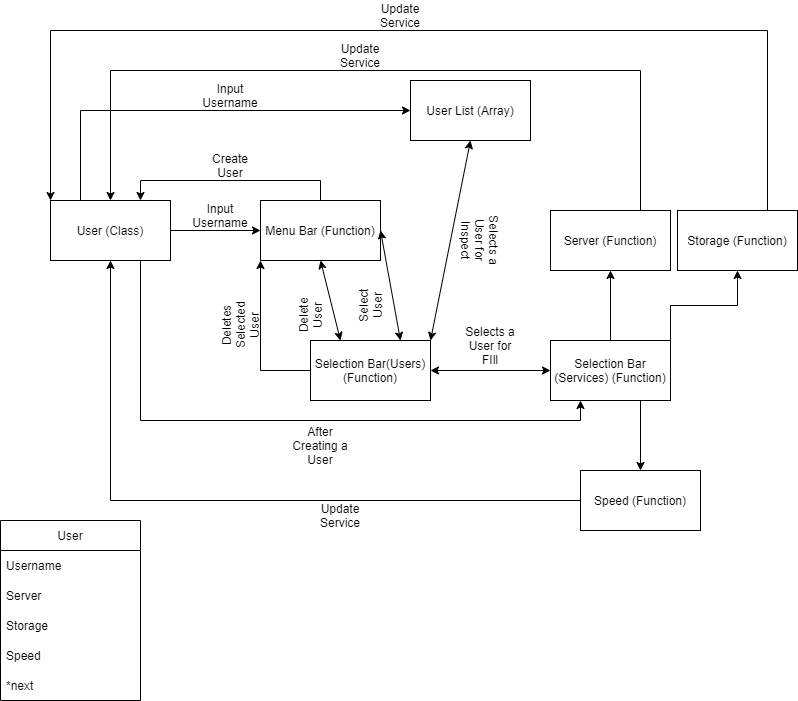

The diagram above was exported from draw.io. Its source (the exported page's mxGraphModel, read from the mxfile embedded in the PNG):
<mxGraphModel dx="1422" dy="804" grid="1" gridSize="10" guides="1" tooltips="1" connect="1" arrows="1" fold="1" page="1" pageScale="1" pageWidth="827" pageHeight="1169" math="0" shadow="0">
  <root>
    <mxCell id="WIyWlLk6GJQsqaUBKTNV-0" />
    <mxCell id="WIyWlLk6GJQsqaUBKTNV-1" parent="WIyWlLk6GJQsqaUBKTNV-0" />
    <mxCell id="ZtdEgi9N45xDhMgSNv3n-52" style="edgeStyle=orthogonalEdgeStyle;rounded=0;orthogonalLoop=1;jettySize=auto;html=1;exitX=0.75;exitY=1;exitDx=0;exitDy=0;entryX=0.25;entryY=1;entryDx=0;entryDy=0;" parent="WIyWlLk6GJQsqaUBKTNV-1" source="ZtdEgi9N45xDhMgSNv3n-12" target="ZtdEgi9N45xDhMgSNv3n-17" edge="1">
      <mxGeometry relative="1" as="geometry" />
    </mxCell>
    <mxCell id="ZtdEgi9N45xDhMgSNv3n-63" style="edgeStyle=orthogonalEdgeStyle;rounded=0;orthogonalLoop=1;jettySize=auto;html=1;exitX=0.25;exitY=0;exitDx=0;exitDy=0;entryX=0;entryY=0.5;entryDx=0;entryDy=0;" parent="WIyWlLk6GJQsqaUBKTNV-1" source="ZtdEgi9N45xDhMgSNv3n-12" target="ZtdEgi9N45xDhMgSNv3n-61" edge="1">
      <mxGeometry relative="1" as="geometry" />
    </mxCell>
    <mxCell id="ZtdEgi9N45xDhMgSNv3n-12" value="User (Class)" style="rounded=0;whiteSpace=wrap;html=1;" parent="WIyWlLk6GJQsqaUBKTNV-1" vertex="1">
      <mxGeometry x="80" y="290" width="120" height="60" as="geometry" />
    </mxCell>
    <mxCell id="ZtdEgi9N45xDhMgSNv3n-13" value="" style="endArrow=classic;html=1;rounded=0;exitX=1;exitY=0.5;exitDx=0;exitDy=0;" parent="WIyWlLk6GJQsqaUBKTNV-1" source="ZtdEgi9N45xDhMgSNv3n-12" edge="1">
      <mxGeometry width="50" height="50" relative="1" as="geometry">
        <mxPoint x="390" y="440" as="sourcePoint" />
        <mxPoint x="290" y="320" as="targetPoint" />
      </mxGeometry>
    </mxCell>
    <mxCell id="ZtdEgi9N45xDhMgSNv3n-51" style="edgeStyle=orthogonalEdgeStyle;rounded=0;orthogonalLoop=1;jettySize=auto;html=1;exitX=0.5;exitY=0;exitDx=0;exitDy=0;entryX=0.75;entryY=0;entryDx=0;entryDy=0;" parent="WIyWlLk6GJQsqaUBKTNV-1" source="ZtdEgi9N45xDhMgSNv3n-14" target="ZtdEgi9N45xDhMgSNv3n-12" edge="1">
      <mxGeometry relative="1" as="geometry" />
    </mxCell>
    <mxCell id="ZtdEgi9N45xDhMgSNv3n-14" value="Menu Bar (Function)" style="rounded=0;whiteSpace=wrap;html=1;" parent="WIyWlLk6GJQsqaUBKTNV-1" vertex="1">
      <mxGeometry x="290" y="290" width="120" height="60" as="geometry" />
    </mxCell>
    <mxCell id="ZtdEgi9N45xDhMgSNv3n-54" style="edgeStyle=orthogonalEdgeStyle;rounded=0;orthogonalLoop=1;jettySize=auto;html=1;exitX=0.5;exitY=0;exitDx=0;exitDy=0;" parent="WIyWlLk6GJQsqaUBKTNV-1" source="ZtdEgi9N45xDhMgSNv3n-17" edge="1">
      <mxGeometry relative="1" as="geometry">
        <mxPoint x="640" y="360" as="targetPoint" />
      </mxGeometry>
    </mxCell>
    <mxCell id="ZtdEgi9N45xDhMgSNv3n-56" style="edgeStyle=orthogonalEdgeStyle;rounded=0;orthogonalLoop=1;jettySize=auto;html=1;exitX=1;exitY=0;exitDx=0;exitDy=0;" parent="WIyWlLk6GJQsqaUBKTNV-1" source="ZtdEgi9N45xDhMgSNv3n-17" target="ZtdEgi9N45xDhMgSNv3n-57" edge="1">
      <mxGeometry relative="1" as="geometry">
        <mxPoint x="760" y="360" as="targetPoint" />
      </mxGeometry>
    </mxCell>
    <mxCell id="ZtdEgi9N45xDhMgSNv3n-58" style="edgeStyle=orthogonalEdgeStyle;rounded=0;orthogonalLoop=1;jettySize=auto;html=1;exitX=0.75;exitY=1;exitDx=0;exitDy=0;" parent="WIyWlLk6GJQsqaUBKTNV-1" source="ZtdEgi9N45xDhMgSNv3n-17" target="ZtdEgi9N45xDhMgSNv3n-59" edge="1">
      <mxGeometry relative="1" as="geometry">
        <mxPoint x="670" y="590" as="targetPoint" />
      </mxGeometry>
    </mxCell>
    <mxCell id="ZtdEgi9N45xDhMgSNv3n-17" value="Selection Bar (Services) (Function)" style="rounded=0;whiteSpace=wrap;html=1;" parent="WIyWlLk6GJQsqaUBKTNV-1" vertex="1">
      <mxGeometry x="580" y="430" width="120" height="60" as="geometry" />
    </mxCell>
    <mxCell id="ZtdEgi9N45xDhMgSNv3n-47" style="edgeStyle=orthogonalEdgeStyle;rounded=0;orthogonalLoop=1;jettySize=auto;html=1;exitX=0;exitY=0.5;exitDx=0;exitDy=0;entryX=0;entryY=1;entryDx=0;entryDy=0;" parent="WIyWlLk6GJQsqaUBKTNV-1" source="ZtdEgi9N45xDhMgSNv3n-24" target="ZtdEgi9N45xDhMgSNv3n-14" edge="1">
      <mxGeometry relative="1" as="geometry" />
    </mxCell>
    <mxCell id="ZtdEgi9N45xDhMgSNv3n-24" value="Selection Bar(Users) (Function)" style="rounded=0;whiteSpace=wrap;html=1;" parent="WIyWlLk6GJQsqaUBKTNV-1" vertex="1">
      <mxGeometry x="340" y="430" width="120" height="60" as="geometry" />
    </mxCell>
    <mxCell id="ZtdEgi9N45xDhMgSNv3n-28" value="Delete User" style="text;html=1;strokeColor=none;fillColor=none;align=center;verticalAlign=middle;whiteSpace=wrap;rounded=0;rotation=-90;" parent="WIyWlLk6GJQsqaUBKTNV-1" vertex="1">
      <mxGeometry x="310" y="390" width="60" height="30" as="geometry" />
    </mxCell>
    <mxCell id="ZtdEgi9N45xDhMgSNv3n-34" value="Create&lt;br&gt;User" style="text;html=1;strokeColor=none;fillColor=none;align=center;verticalAlign=middle;whiteSpace=wrap;rounded=0;rotation=0;" parent="WIyWlLk6GJQsqaUBKTNV-1" vertex="1">
      <mxGeometry x="230" y="240" width="60" height="30" as="geometry" />
    </mxCell>
    <mxCell id="ZtdEgi9N45xDhMgSNv3n-37" value="Select&lt;br&gt;User" style="text;html=1;strokeColor=none;fillColor=none;align=center;verticalAlign=middle;whiteSpace=wrap;rounded=0;rotation=-90;" parent="WIyWlLk6GJQsqaUBKTNV-1" vertex="1">
      <mxGeometry x="370" y="380" width="60" height="30" as="geometry" />
    </mxCell>
    <mxCell id="ZtdEgi9N45xDhMgSNv3n-48" value="Deletes Selected User" style="text;html=1;strokeColor=none;fillColor=none;align=center;verticalAlign=middle;whiteSpace=wrap;rounded=0;rotation=-90;" parent="WIyWlLk6GJQsqaUBKTNV-1" vertex="1">
      <mxGeometry x="240" y="400" width="60" height="30" as="geometry" />
    </mxCell>
    <mxCell id="ZtdEgi9N45xDhMgSNv3n-50" value="Selects a User for FIll" style="text;html=1;strokeColor=none;fillColor=none;align=center;verticalAlign=middle;whiteSpace=wrap;rounded=0;" parent="WIyWlLk6GJQsqaUBKTNV-1" vertex="1">
      <mxGeometry x="490" y="420" width="60" height="30" as="geometry" />
    </mxCell>
    <mxCell id="ZtdEgi9N45xDhMgSNv3n-53" value="After Creating a User" style="text;html=1;strokeColor=none;fillColor=none;align=center;verticalAlign=middle;whiteSpace=wrap;rounded=0;" parent="WIyWlLk6GJQsqaUBKTNV-1" vertex="1">
      <mxGeometry x="320" y="520" width="60" height="30" as="geometry" />
    </mxCell>
    <mxCell id="ZtdEgi9N45xDhMgSNv3n-70" style="edgeStyle=orthogonalEdgeStyle;rounded=0;orthogonalLoop=1;jettySize=auto;html=1;exitX=0.75;exitY=0;exitDx=0;exitDy=0;entryX=0.5;entryY=0;entryDx=0;entryDy=0;" parent="WIyWlLk6GJQsqaUBKTNV-1" source="ZtdEgi9N45xDhMgSNv3n-55" target="ZtdEgi9N45xDhMgSNv3n-12" edge="1">
      <mxGeometry relative="1" as="geometry">
        <mxPoint x="150" y="160" as="targetPoint" />
        <Array as="points">
          <mxPoint x="670" y="160" />
          <mxPoint x="140" y="160" />
        </Array>
      </mxGeometry>
    </mxCell>
    <mxCell id="ZtdEgi9N45xDhMgSNv3n-55" value="Server (Function)" style="rounded=0;whiteSpace=wrap;html=1;" parent="WIyWlLk6GJQsqaUBKTNV-1" vertex="1">
      <mxGeometry x="580" y="300" width="120" height="60" as="geometry" />
    </mxCell>
    <mxCell id="ZtdEgi9N45xDhMgSNv3n-74" style="edgeStyle=orthogonalEdgeStyle;rounded=0;orthogonalLoop=1;jettySize=auto;html=1;exitX=0.75;exitY=0;exitDx=0;exitDy=0;entryX=0;entryY=0;entryDx=0;entryDy=0;" parent="WIyWlLk6GJQsqaUBKTNV-1" source="ZtdEgi9N45xDhMgSNv3n-57" target="ZtdEgi9N45xDhMgSNv3n-12" edge="1">
      <mxGeometry relative="1" as="geometry">
        <mxPoint x="80" y="120" as="targetPoint" />
        <Array as="points">
          <mxPoint x="797" y="120" />
          <mxPoint x="80" y="120" />
        </Array>
      </mxGeometry>
    </mxCell>
    <mxCell id="ZtdEgi9N45xDhMgSNv3n-57" value="Storage (Function)" style="rounded=0;whiteSpace=wrap;html=1;" parent="WIyWlLk6GJQsqaUBKTNV-1" vertex="1">
      <mxGeometry x="707" y="300" width="120" height="60" as="geometry" />
    </mxCell>
    <mxCell id="ZtdEgi9N45xDhMgSNv3n-69" style="edgeStyle=orthogonalEdgeStyle;rounded=0;orthogonalLoop=1;jettySize=auto;html=1;exitX=0;exitY=0.5;exitDx=0;exitDy=0;entryX=0.5;entryY=1;entryDx=0;entryDy=0;" parent="WIyWlLk6GJQsqaUBKTNV-1" source="ZtdEgi9N45xDhMgSNv3n-59" target="ZtdEgi9N45xDhMgSNv3n-12" edge="1">
      <mxGeometry relative="1" as="geometry" />
    </mxCell>
    <mxCell id="ZtdEgi9N45xDhMgSNv3n-59" value="Speed (Function)" style="rounded=0;whiteSpace=wrap;html=1;" parent="WIyWlLk6GJQsqaUBKTNV-1" vertex="1">
      <mxGeometry x="610" y="560" width="120" height="60" as="geometry" />
    </mxCell>
    <mxCell id="ZtdEgi9N45xDhMgSNv3n-61" value="User List (Array)" style="rounded=0;whiteSpace=wrap;html=1;" parent="WIyWlLk6GJQsqaUBKTNV-1" vertex="1">
      <mxGeometry x="440" y="170" width="120" height="60" as="geometry" />
    </mxCell>
    <mxCell id="ZtdEgi9N45xDhMgSNv3n-62" value="Selects a User for Inspect" style="text;html=1;strokeColor=none;fillColor=none;align=center;verticalAlign=middle;whiteSpace=wrap;rounded=0;rotation=90;" parent="WIyWlLk6GJQsqaUBKTNV-1" vertex="1">
      <mxGeometry x="480" y="315" width="60" height="30" as="geometry" />
    </mxCell>
    <mxCell id="ZtdEgi9N45xDhMgSNv3n-64" value="Input Username&lt;span style=&quot;color: rgba(0 , 0 , 0 , 0) ; font-family: monospace ; font-size: 0px&quot;&gt;%3CmxGraphModel%3E%3Croot%3E%3CmxCell%20id%3D%220%22%2F%3E%3CmxCell%20id%3D%221%22%20parent%3D%220%22%2F%3E%3CmxCell%20id%3D%222%22%20value%3D%22Update%20Service%22%20style%3D%22text%3Bhtml%3D1%3BstrokeColor%3Dnone%3BfillColor%3Dnone%3Balign%3Dcenter%3BverticalAlign%3Dmiddle%3BwhiteSpace%3Dwrap%3Brounded%3D0%3B%22%20vertex%3D%221%22%20parent%3D%221%22%3E%3CmxGeometry%20x%3D%22360%22%20y%3D%22130%22%20width%3D%2260%22%20height%3D%2230%22%20as%3D%22geometry%22%2F%3E%3C%2FmxCell%3E%3C%2Froot%3E%3C%2FmxGraphModel%3E&lt;/span&gt;" style="text;html=1;strokeColor=none;fillColor=none;align=center;verticalAlign=middle;whiteSpace=wrap;rounded=0;" parent="WIyWlLk6GJQsqaUBKTNV-1" vertex="1">
      <mxGeometry x="230" y="170" width="60" height="30" as="geometry" />
    </mxCell>
    <mxCell id="ZtdEgi9N45xDhMgSNv3n-65" value="" style="endArrow=classic;startArrow=classic;html=1;rounded=0;exitX=1;exitY=0.5;exitDx=0;exitDy=0;entryX=0;entryY=0.5;entryDx=0;entryDy=0;" parent="WIyWlLk6GJQsqaUBKTNV-1" source="ZtdEgi9N45xDhMgSNv3n-24" target="ZtdEgi9N45xDhMgSNv3n-17" edge="1">
      <mxGeometry width="50" height="50" relative="1" as="geometry">
        <mxPoint x="390" y="340" as="sourcePoint" />
        <mxPoint x="440" y="290" as="targetPoint" />
      </mxGeometry>
    </mxCell>
    <mxCell id="ZtdEgi9N45xDhMgSNv3n-66" value="" style="endArrow=classic;startArrow=classic;html=1;rounded=0;exitX=1;exitY=0;exitDx=0;exitDy=0;entryX=0.5;entryY=1;entryDx=0;entryDy=0;" parent="WIyWlLk6GJQsqaUBKTNV-1" source="ZtdEgi9N45xDhMgSNv3n-24" target="ZtdEgi9N45xDhMgSNv3n-61" edge="1">
      <mxGeometry width="50" height="50" relative="1" as="geometry">
        <mxPoint x="390" y="340" as="sourcePoint" />
        <mxPoint x="440" y="290" as="targetPoint" />
      </mxGeometry>
    </mxCell>
    <mxCell id="ZtdEgi9N45xDhMgSNv3n-67" value="" style="endArrow=classic;startArrow=classic;html=1;rounded=0;exitX=0.5;exitY=1;exitDx=0;exitDy=0;entryX=0.25;entryY=0;entryDx=0;entryDy=0;" parent="WIyWlLk6GJQsqaUBKTNV-1" source="ZtdEgi9N45xDhMgSNv3n-14" target="ZtdEgi9N45xDhMgSNv3n-24" edge="1">
      <mxGeometry width="50" height="50" relative="1" as="geometry">
        <mxPoint x="390" y="340" as="sourcePoint" />
        <mxPoint x="440" y="290" as="targetPoint" />
      </mxGeometry>
    </mxCell>
    <mxCell id="ZtdEgi9N45xDhMgSNv3n-68" value="" style="endArrow=classic;startArrow=classic;html=1;rounded=0;exitX=1;exitY=0.5;exitDx=0;exitDy=0;entryX=0.75;entryY=0;entryDx=0;entryDy=0;" parent="WIyWlLk6GJQsqaUBKTNV-1" source="ZtdEgi9N45xDhMgSNv3n-14" target="ZtdEgi9N45xDhMgSNv3n-24" edge="1">
      <mxGeometry width="50" height="50" relative="1" as="geometry">
        <mxPoint x="390" y="340" as="sourcePoint" />
        <mxPoint x="440" y="290" as="targetPoint" />
      </mxGeometry>
    </mxCell>
    <mxCell id="ZtdEgi9N45xDhMgSNv3n-71" value="Update Service" style="text;html=1;strokeColor=none;fillColor=none;align=center;verticalAlign=middle;whiteSpace=wrap;rounded=0;" parent="WIyWlLk6GJQsqaUBKTNV-1" vertex="1">
      <mxGeometry x="360" y="130" width="60" height="30" as="geometry" />
    </mxCell>
    <mxCell id="ZtdEgi9N45xDhMgSNv3n-72" value="Update Service" style="text;html=1;strokeColor=none;fillColor=none;align=center;verticalAlign=middle;whiteSpace=wrap;rounded=0;" parent="WIyWlLk6GJQsqaUBKTNV-1" vertex="1">
      <mxGeometry x="340" y="590" width="60" height="30" as="geometry" />
    </mxCell>
    <mxCell id="ZtdEgi9N45xDhMgSNv3n-73" value="Input Username&lt;span style=&quot;color: rgba(0 , 0 , 0 , 0) ; font-family: monospace ; font-size: 0px&quot;&gt;%3CmxGraphModel%3E%3Croot%3E%3CmxCell%20id%3D%220%22%2F%3E%3CmxCell%20id%3D%221%22%20parent%3D%220%22%2F%3E%3CmxCell%20id%3D%222%22%20value%3D%22Update%20Service%22%20style%3D%22text%3Bhtml%3D1%3BstrokeColor%3Dnone%3BfillColor%3Dnone%3Balign%3Dcenter%3BverticalAlign%3Dmiddle%3BwhiteSpace%3Dwrap%3Brounded%3D0%3B%22%20vertex%3D%221%22%20parent%3D%221%22%3E%3CmxGeometry%20x%3D%22360%22%20y%3D%22130%22%20width%3D%2260%22%20height%3D%2230%22%20as%3D%22geometry%22%2F%3E%3C%2FmxCell%3E%3C%2Froot%3E%3C%2FmxGraphModel%3E&lt;/span&gt;" style="text;html=1;strokeColor=none;fillColor=none;align=center;verticalAlign=middle;whiteSpace=wrap;rounded=0;" parent="WIyWlLk6GJQsqaUBKTNV-1" vertex="1">
      <mxGeometry x="220" y="290" width="60" height="30" as="geometry" />
    </mxCell>
    <mxCell id="ZtdEgi9N45xDhMgSNv3n-75" value="Update Service" style="text;html=1;strokeColor=none;fillColor=none;align=center;verticalAlign=middle;whiteSpace=wrap;rounded=0;" parent="WIyWlLk6GJQsqaUBKTNV-1" vertex="1">
      <mxGeometry x="400" y="90" width="60" height="30" as="geometry" />
    </mxCell>
    <mxCell id="ZtdEgi9N45xDhMgSNv3n-76" value="User" style="swimlane;fontStyle=0;childLayout=stackLayout;horizontal=1;startSize=30;horizontalStack=0;resizeParent=1;resizeParentMax=0;resizeLast=0;collapsible=1;marginBottom=0;" parent="WIyWlLk6GJQsqaUBKTNV-1" vertex="1">
      <mxGeometry x="30" y="610" width="140" height="180" as="geometry" />
    </mxCell>
    <mxCell id="ZtdEgi9N45xDhMgSNv3n-77" value="Username" style="text;strokeColor=none;fillColor=none;align=left;verticalAlign=middle;spacingLeft=4;spacingRight=4;overflow=hidden;points=[[0,0.5],[1,0.5]];portConstraint=eastwest;rotatable=0;" parent="ZtdEgi9N45xDhMgSNv3n-76" vertex="1">
      <mxGeometry y="30" width="140" height="30" as="geometry" />
    </mxCell>
    <mxCell id="ZtdEgi9N45xDhMgSNv3n-78" value="Server" style="text;strokeColor=none;fillColor=none;align=left;verticalAlign=middle;spacingLeft=4;spacingRight=4;overflow=hidden;points=[[0,0.5],[1,0.5]];portConstraint=eastwest;rotatable=0;" parent="ZtdEgi9N45xDhMgSNv3n-76" vertex="1">
      <mxGeometry y="60" width="140" height="30" as="geometry" />
    </mxCell>
    <mxCell id="ZtdEgi9N45xDhMgSNv3n-79" value="Storage" style="text;strokeColor=none;fillColor=none;align=left;verticalAlign=middle;spacingLeft=4;spacingRight=4;overflow=hidden;points=[[0,0.5],[1,0.5]];portConstraint=eastwest;rotatable=0;" parent="ZtdEgi9N45xDhMgSNv3n-76" vertex="1">
      <mxGeometry y="90" width="140" height="30" as="geometry" />
    </mxCell>
    <mxCell id="ZtdEgi9N45xDhMgSNv3n-80" value="Speed" style="text;strokeColor=none;fillColor=none;align=left;verticalAlign=middle;spacingLeft=4;spacingRight=4;overflow=hidden;points=[[0,0.5],[1,0.5]];portConstraint=eastwest;rotatable=0;" parent="ZtdEgi9N45xDhMgSNv3n-76" vertex="1">
      <mxGeometry y="120" width="140" height="30" as="geometry" />
    </mxCell>
    <mxCell id="ZtdEgi9N45xDhMgSNv3n-81" value="*next" style="text;strokeColor=none;fillColor=none;align=left;verticalAlign=middle;spacingLeft=4;spacingRight=4;overflow=hidden;points=[[0,0.5],[1,0.5]];portConstraint=eastwest;rotatable=0;" parent="ZtdEgi9N45xDhMgSNv3n-76" vertex="1">
      <mxGeometry y="150" width="140" height="30" as="geometry" />
    </mxCell>
  </root>
</mxGraphModel>